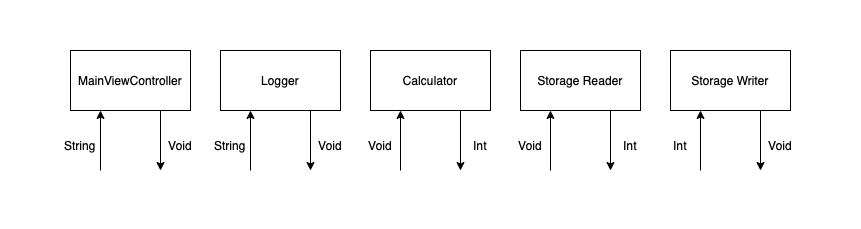

The diagram above was exported from draw.io. Its source (the exported page's mxGraphModel, read from the mxfile embedded in the PNG):
<mxGraphModel dx="786" dy="429" grid="1" gridSize="10" guides="1" tooltips="1" connect="1" arrows="1" fold="1" page="1" pageScale="1" pageWidth="827" pageHeight="1169" math="0" shadow="0">
  <root>
    <mxCell id="0" />
    <mxCell id="1" parent="0" />
    <mxCell id="hWQ3sAZtOVnzNfnGoFL--1" value="MainViewController" style="rounded=0;whiteSpace=wrap;html=1;" parent="1" vertex="1">
      <mxGeometry x="140" y="80" width="120" height="60" as="geometry" />
    </mxCell>
    <mxCell id="hWQ3sAZtOVnzNfnGoFL--3" value="Logger" style="rounded=0;whiteSpace=wrap;html=1;" parent="1" vertex="1">
      <mxGeometry x="290" y="80" width="120" height="60" as="geometry" />
    </mxCell>
    <mxCell id="hWQ3sAZtOVnzNfnGoFL--4" value="Calculator" style="rounded=0;whiteSpace=wrap;html=1;" parent="1" vertex="1">
      <mxGeometry x="440" y="80" width="120" height="60" as="geometry" />
    </mxCell>
    <mxCell id="hWQ3sAZtOVnzNfnGoFL--5" value="Storage Reader" style="rounded=0;whiteSpace=wrap;html=1;" parent="1" vertex="1">
      <mxGeometry x="590" y="80" width="120" height="60" as="geometry" />
    </mxCell>
    <mxCell id="hWQ3sAZtOVnzNfnGoFL--9" value="" style="endArrow=classic;html=1;rounded=0;entryX=0.25;entryY=1;entryDx=0;entryDy=0;" parent="1" target="hWQ3sAZtOVnzNfnGoFL--1" edge="1">
      <mxGeometry width="50" height="50" relative="1" as="geometry">
        <mxPoint x="170" y="200" as="sourcePoint" />
        <mxPoint x="430" y="170" as="targetPoint" />
      </mxGeometry>
    </mxCell>
    <mxCell id="hWQ3sAZtOVnzNfnGoFL--10" value="" style="endArrow=classic;html=1;rounded=0;exitX=0.75;exitY=1;exitDx=0;exitDy=0;" parent="1" source="hWQ3sAZtOVnzNfnGoFL--1" edge="1">
      <mxGeometry width="50" height="50" relative="1" as="geometry">
        <mxPoint x="380" y="220" as="sourcePoint" />
        <mxPoint x="230" y="200" as="targetPoint" />
      </mxGeometry>
    </mxCell>
    <mxCell id="hWQ3sAZtOVnzNfnGoFL--11" value="Void" style="text;html=1;strokeColor=none;fillColor=none;align=center;verticalAlign=middle;whiteSpace=wrap;rounded=0;" parent="1" vertex="1">
      <mxGeometry x="220" y="160" width="60" height="30" as="geometry" />
    </mxCell>
    <mxCell id="hWQ3sAZtOVnzNfnGoFL--12" value="String" style="text;html=1;strokeColor=none;fillColor=none;align=center;verticalAlign=middle;whiteSpace=wrap;rounded=0;" parent="1" vertex="1">
      <mxGeometry x="120" y="160" width="60" height="30" as="geometry" />
    </mxCell>
    <mxCell id="hWQ3sAZtOVnzNfnGoFL--15" value="" style="endArrow=classic;html=1;rounded=0;entryX=0.25;entryY=1;entryDx=0;entryDy=0;" parent="1" target="hWQ3sAZtOVnzNfnGoFL--4" edge="1">
      <mxGeometry width="50" height="50" relative="1" as="geometry">
        <mxPoint x="470" y="200" as="sourcePoint" />
        <mxPoint x="430" y="170" as="targetPoint" />
      </mxGeometry>
    </mxCell>
    <mxCell id="hWQ3sAZtOVnzNfnGoFL--17" value="" style="endArrow=classic;html=1;rounded=0;entryX=0.25;entryY=1;entryDx=0;entryDy=0;" parent="1" target="hWQ3sAZtOVnzNfnGoFL--5" edge="1">
      <mxGeometry width="50" height="50" relative="1" as="geometry">
        <mxPoint x="620" y="200" as="sourcePoint" />
        <mxPoint x="430" y="170" as="targetPoint" />
      </mxGeometry>
    </mxCell>
    <mxCell id="hWQ3sAZtOVnzNfnGoFL--19" value="" style="endArrow=classic;html=1;rounded=0;exitX=0.75;exitY=1;exitDx=0;exitDy=0;" parent="1" source="hWQ3sAZtOVnzNfnGoFL--5" edge="1">
      <mxGeometry width="50" height="50" relative="1" as="geometry">
        <mxPoint x="380" y="220" as="sourcePoint" />
        <mxPoint x="680" y="200" as="targetPoint" />
      </mxGeometry>
    </mxCell>
    <mxCell id="hWQ3sAZtOVnzNfnGoFL--21" value="Void" style="text;html=1;strokeColor=none;fillColor=none;align=center;verticalAlign=middle;whiteSpace=wrap;rounded=0;" parent="1" vertex="1">
      <mxGeometry x="420" y="160" width="60" height="30" as="geometry" />
    </mxCell>
    <mxCell id="hWQ3sAZtOVnzNfnGoFL--24" value="" style="endArrow=classic;html=1;rounded=0;exitX=0.75;exitY=1;exitDx=0;exitDy=0;" parent="1" source="hWQ3sAZtOVnzNfnGoFL--4" edge="1">
      <mxGeometry width="50" height="50" relative="1" as="geometry">
        <mxPoint x="530" y="220" as="sourcePoint" />
        <mxPoint x="530" y="200" as="targetPoint" />
      </mxGeometry>
    </mxCell>
    <mxCell id="hWQ3sAZtOVnzNfnGoFL--25" value="Int" style="text;html=1;strokeColor=none;fillColor=none;align=center;verticalAlign=middle;whiteSpace=wrap;rounded=0;" parent="1" vertex="1">
      <mxGeometry x="520" y="160" width="60" height="30" as="geometry" />
    </mxCell>
    <mxCell id="hWQ3sAZtOVnzNfnGoFL--26" value="Void" style="text;html=1;strokeColor=none;fillColor=none;align=center;verticalAlign=middle;whiteSpace=wrap;rounded=0;" parent="1" vertex="1">
      <mxGeometry x="570" y="160" width="60" height="30" as="geometry" />
    </mxCell>
    <mxCell id="hWQ3sAZtOVnzNfnGoFL--27" value="Int" style="text;html=1;strokeColor=none;fillColor=none;align=center;verticalAlign=middle;whiteSpace=wrap;rounded=0;" parent="1" vertex="1">
      <mxGeometry x="670" y="160" width="60" height="30" as="geometry" />
    </mxCell>
    <mxCell id="hWQ3sAZtOVnzNfnGoFL--28" value="Storage Writer" style="rounded=0;whiteSpace=wrap;html=1;" parent="1" vertex="1">
      <mxGeometry x="740" y="80" width="120" height="60" as="geometry" />
    </mxCell>
    <mxCell id="5wVzsqIftkfcj3QDarmW-4" value="" style="endArrow=classic;html=1;rounded=0;entryX=0.25;entryY=1;entryDx=0;entryDy=0;" parent="1" edge="1">
      <mxGeometry width="50" height="50" relative="1" as="geometry">
        <mxPoint x="320" y="200" as="sourcePoint" />
        <mxPoint x="320" y="140" as="targetPoint" />
      </mxGeometry>
    </mxCell>
    <mxCell id="5wVzsqIftkfcj3QDarmW-5" value="" style="endArrow=classic;html=1;rounded=0;exitX=0.75;exitY=1;exitDx=0;exitDy=0;" parent="1" edge="1">
      <mxGeometry width="50" height="50" relative="1" as="geometry">
        <mxPoint x="380" y="140" as="sourcePoint" />
        <mxPoint x="380" y="200" as="targetPoint" />
      </mxGeometry>
    </mxCell>
    <mxCell id="5wVzsqIftkfcj3QDarmW-6" value="Void" style="text;html=1;strokeColor=none;fillColor=none;align=center;verticalAlign=middle;whiteSpace=wrap;rounded=0;" parent="1" vertex="1">
      <mxGeometry x="370" y="160" width="60" height="30" as="geometry" />
    </mxCell>
    <mxCell id="5wVzsqIftkfcj3QDarmW-7" value="String" style="text;html=1;strokeColor=none;fillColor=none;align=center;verticalAlign=middle;whiteSpace=wrap;rounded=0;" parent="1" vertex="1">
      <mxGeometry x="270" y="160" width="60" height="30" as="geometry" />
    </mxCell>
    <mxCell id="5wVzsqIftkfcj3QDarmW-8" value="" style="endArrow=classic;html=1;rounded=0;entryX=0.25;entryY=1;entryDx=0;entryDy=0;" parent="1" edge="1">
      <mxGeometry width="50" height="50" relative="1" as="geometry">
        <mxPoint x="770" y="200" as="sourcePoint" />
        <mxPoint x="770" y="140" as="targetPoint" />
      </mxGeometry>
    </mxCell>
    <mxCell id="5wVzsqIftkfcj3QDarmW-9" value="" style="endArrow=classic;html=1;rounded=0;exitX=0.75;exitY=1;exitDx=0;exitDy=0;" parent="1" edge="1">
      <mxGeometry width="50" height="50" relative="1" as="geometry">
        <mxPoint x="830" y="140" as="sourcePoint" />
        <mxPoint x="830" y="200" as="targetPoint" />
      </mxGeometry>
    </mxCell>
    <mxCell id="5wVzsqIftkfcj3QDarmW-10" value="Void" style="text;html=1;strokeColor=none;fillColor=none;align=center;verticalAlign=middle;whiteSpace=wrap;rounded=0;" parent="1" vertex="1">
      <mxGeometry x="820" y="160" width="60" height="30" as="geometry" />
    </mxCell>
    <mxCell id="5wVzsqIftkfcj3QDarmW-11" value="Int" style="text;html=1;strokeColor=none;fillColor=none;align=center;verticalAlign=middle;whiteSpace=wrap;rounded=0;" parent="1" vertex="1">
      <mxGeometry x="720" y="160" width="60" height="30" as="geometry" />
    </mxCell>
  </root>
</mxGraphModel>